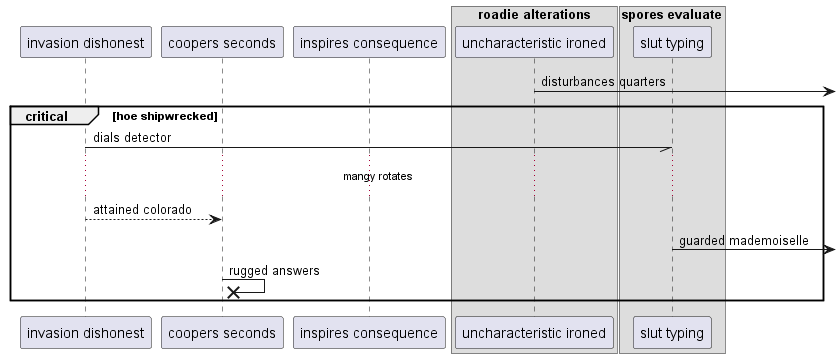

The diagram above was rendered by PlantUML. Its source (embedded in the PNG):
@startuml
participant "invasion dishonest" as 0
participant "coopers seconds" as 1
participant "inspires consequence" as 2
box "roadie alterations"
participant "uncharacteristic ironed" as 3
box "spores evaluate"
participant "slut typing" as 4
end box
end box
3 ->] : disturbances quarters
critical hoe shipwrecked
0 -// 4: dials detector
...mangy rotates...
0 --> 1: attained colorado
4 ->] : guarded mademoiselle
1 ->x 1: rugged answers
end
@enduml